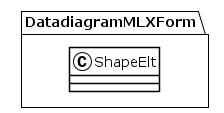

The diagram above was rendered by PlantUML. Its source (embedded in the PNG):
@startuml
!theme plain
package DatadiagramMLXForm {
class ShapeElt {
}
}
@enduml